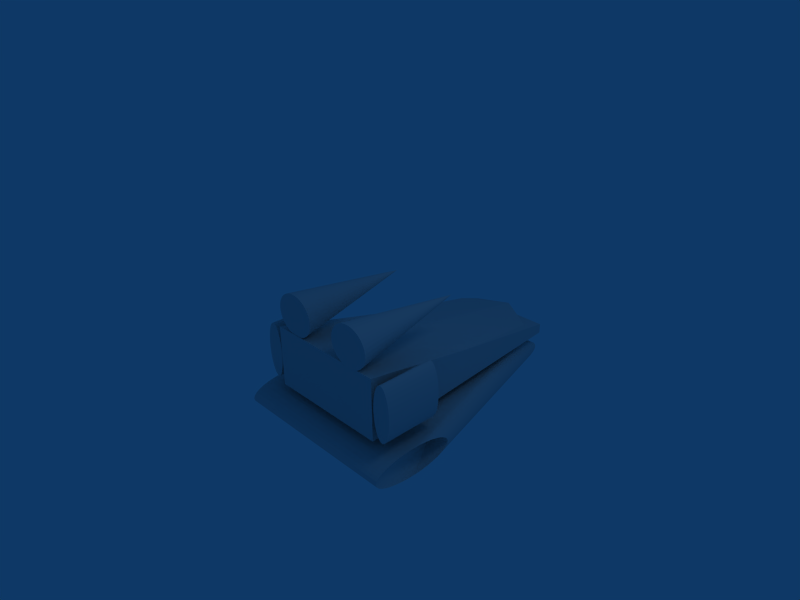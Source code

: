# Source: atttack_cruiser.blend  (saved by Blender 2.49.2; exported with 4.5.12 LTS)
import bpy
from mathutils import Matrix  # noqa: F401  (used for matrix-valued properties, if any)

bpy.ops.wm.read_factory_settings(use_empty=True)
scene = bpy.context.scene
scene.name = 'Scene'

# ---- collections
col_collection_1 = bpy.data.collections.new('Collection 1'); scene.collection.children.link(col_collection_1)

# ---- materials (node trees are filled in below, after node groups)
mat_material = bpy.data.materials.new('Material')
mat_material.alpha_threshold = 0.0
mat_material.roughness = 0.5
mat_material.line_color = (0.0, 0.0, 0.0, 1.0)

# ---- material node trees

# ---- world
world_world = bpy.data.worlds.new('World'); scene.world = world_world
world_world.color = (0.05656, 0.2208, 0.4)
world_world.use_sun_shadow = False
world_world.sun_shadow_jitter_overblur = 0.0
world_world.cycles.sampling_method = 'MANUAL'
world_world.cycles.sample_map_resolution = 256

# ---- cameras
cam_camera = bpy.data.cameras.new('Camera')
cam_camera.passepartout_alpha = 0.2
cam_camera.clip_end = 100.0
cam_camera.lens = 35.0
cam_camera.ortho_scale = 7.314
cam_camera.show_passepartout = False
cam_camera.show_safe_areas = True
cam_camera.dof.focus_distance = 0.0
cam_camera.dof.aperture_fstop = 128.0

# ---- lights
light_spot = bpy.data.lights.new('Spot', 'POINT')
light_spot.transmission_factor = 0.0
light_spot.cutoff_distance = 30.0
light_spot.energy = 100.0
light_spot.shadow_buffer_clip_start = 1.001
light_spot.shadow_soft_size = 1.0
light_spot.shadow_maximum_resolution = 0.006
light_spot.use_absolute_resolution = True
light_spot.cycles.use_multiple_importance_sampling = False

# ---- meshes
me_cube_001 = bpy.data.meshes.new('Cube.001')
me_cube_001.from_pydata([(-0.6857, 3.02, -0.6888), (-1.0, -1.0, -0.01274)], [(1, 0)], [])
me_cube_001.materials.append(mat_material)
me_cube_001.use_remesh_preserve_volume = False
me_cube_001.use_remesh_preserve_attributes = False
me_cube_001.use_mirror_vertex_groups = False
me_cube_001.update()
me_cube = bpy.data.meshes.new('Cube')
me_cube.from_pydata([(0.6929, 3.02, -1.0), (1.007, -1.0, -1.0), (-0.9928, -1.0, -1.0), (-0.6785, 3.02, -1.0), (0.6929, 2.585, -0.6888), (1.007, -1.0, -0.01274), (-0.9928, -1.0, -0.01274), (-0.6785, 2.585, -0.6888), (0.2675, -1.026, 0.3994), (0.2531, -1.025, 0.3351), (0.2516, -1.023, 0.2692), (0.2629, -1.02, 0.2043), (0.2867, -1.018, 0.1429), (0.322, -1.016, 0.08734), (0.3675, -1.013, 0.03971), (0.4215, -1.011, 0.001878), (0.4817, -1.009, -0.02471), (0.546, -1.008, -0.03903), (0.6119, -1.006, -0.04052), (0.6768, -1.005, -0.02915), (0.7382, -1.005, -0.005328), (0.7939, -1.005, 0.03001), (0.8415, -1.005, 0.07552), (0.8794, -1.006, 0.1294), (0.906, -1.007, 0.1897), (0.9204, -1.009, 0.254), (0.9219, -1.011, 0.3199), (0.9106, -1.013, 0.3847), (0.8868, -1.016, 0.4462), (0.8515, -1.018, 0.5017), (0.806, -1.02, 0.5494), (0.7521, -1.023, 0.5872), (0.6918, -1.024, 0.6138), (0.6275, -1.026, 0.6281), (0.5616, -1.028, 0.6296), (0.4967, -1.028, 0.6182), (0.4353, -1.029, 0.5944), (0.3797, -1.029, 0.5591), (0.332, -1.028, 0.5136), (0.2941, -1.028, 0.4596), (0.5478, 0.9818, 0.355), (0.5868, -1.017, 0.2945), (-0.5902, -0.9996, 0.3066), (-0.6292, 0.9991, 0.367), (-0.8829, -1.01, 0.4717), (-0.845, -1.011, 0.5256), (-0.7973, -1.012, 0.5711), (-0.7417, -1.012, 0.6064), (-0.6802, -1.011, 0.6302), (-0.6153, -1.01, 0.6416), (-0.5495, -1.009, 0.6401), (-0.4852, -1.007, 0.6258), (-0.4249, -1.005, 0.5992), (-0.371, -1.003, 0.5614), (-0.3255, -1.001, 0.5138), (-0.2902, -0.9984, 0.4582), (-0.2664, -0.996, 0.3968), (-0.255, -0.9939, 0.3319), (-0.2566, -0.9919, 0.266), (-0.2709, -0.9902, 0.2017), (-0.2976, -0.9889, 0.1415), (-0.3354, -0.988, 0.08754), (-0.3831, -0.9876, 0.04203), (-0.4387, -0.9876, 0.006694), (-0.5002, -0.9881, -0.01712), (-0.5651, -0.989, -0.0285), (-0.631, -0.9903, -0.027), (-0.6953, -0.992, -0.01269), (-0.7555, -0.994, 0.0139), (-0.8094, -0.9962, 0.05173), (-0.8549, -0.9985, 0.09936), (-0.8903, -1.001, 0.1549), (-0.914, -1.003, 0.2164), (-0.9254, -1.005, 0.2812), (-0.9238, -1.007, 0.3471), (-0.9095, -1.009, 0.4114), (1.393, -1.102, -1.493), (1.394, -1.25, -1.419), (1.395, -0.9992, -1.143), (1.395, -0.8817, -1.122), (1.394, -0.6215, -1.105), (1.393, -0.2439, -1.143), (1.393, -0.1409, -1.172), (1.392, -0.05634, -1.206), (1.392, 0.006461, -1.246), (1.391, 0.04513, -1.288), (1.391, 0.05817, -1.333), (1.39, -0.141, -1.494), (1.391, -0.4891, -1.556), (0.5881, 1.833, -1.461), (0.5879, 1.918, -1.495), (0.5887, 1.732, -1.29), (0.5889, 1.918, -1.173), (0.5887, 2.266, -1.111), (0.5878, 2.88, -1.174), (0.5875, 3.027, -1.248), (0.587, 3.066, -1.38), (0.5869, 2.964, -1.462), (0.5869, 2.776, -1.524), (0.587, 2.659, -1.545), (0.5872, 2.399, -1.562), (0.5874, 2.266, -1.558), (0.5875, 2.139, -1.545), (1.393, -1.187, -1.458), (1.394, -1.288, -1.376), (1.394, -1.301, -1.332), (1.395, -1.288, -1.287), (1.395, -1.25, -1.245), (1.395, -1.187, -1.205), (1.395, -1.102, -1.171), (1.395, -0.7542, -1.109), (1.394, -0.4889, -1.109), (1.394, -0.3614, -1.122), (1.391, 0.04509, -1.377), (1.391, 0.006386, -1.42), (1.39, -0.05645, -1.459), (1.39, -0.244, -1.522), (1.391, -0.3616, -1.543), (1.391, -0.6217, -1.56), (1.392, -0.7544, -1.555), (1.392, -0.8819, -1.542), (1.392, -0.9994, -1.521), (0.5883, 1.771, -1.421), (0.5885, 1.732, -1.379), (0.5886, 1.719, -1.334), (0.5888, 1.771, -1.247), (0.5889, 1.834, -1.208), (0.5888, 2.021, -1.145), (0.5888, 2.139, -1.124), (0.5885, 2.399, -1.107), (0.5884, 2.531, -1.112), (0.5882, 2.659, -1.125), (0.588, 2.777, -1.146), (0.5876, 2.964, -1.209), (0.5873, 3.066, -1.291), (0.5871, 3.079, -1.335), (0.5869, 3.027, -1.422), (0.5869, 2.879, -1.496), (0.5871, 2.531, -1.558), (0.5877, 2.021, -1.524), (-1.415, -1.189, -1.448), (-1.415, -1.104, -1.483), (-1.414, -1.251, -1.409), (-1.414, -1.29, -1.366), (-1.414, -1.303, -1.322), (-1.413, -1.29, -1.277), (-1.413, -1.251, -1.235), (-1.413, -1.188, -1.195), (-1.413, -1.104, -1.161), (-1.413, -1.001, -1.133), (-1.413, -0.8834, -1.112), (-1.413, -0.7558, -1.099), (-1.414, -0.6232, -1.095), (-1.414, -0.4906, -1.099), (-1.414, -0.3631, -1.112), (-1.415, -0.2455, -1.134), (-1.415, -0.1425, -1.162), (-1.416, -0.058, -1.197), (-1.416, 0.004806, -1.236), (-1.417, 0.04347, -1.279), (-1.417, 0.05652, -1.323), (-1.417, 0.04343, -1.367), (-1.417, 0.004731, -1.41), (-1.418, -0.05811, -1.449), (-1.418, -0.1427, -1.484), (-1.417, -0.2457, -1.512), (-1.417, -0.3632, -1.533), (-1.417, -0.4908, -1.546), (-1.417, -0.6234, -1.55), (-1.416, -0.756, -1.546), (-1.416, -0.8835, -1.533), (-1.416, -1.001, -1.511), (-0.616, 1.916, -1.485), (-0.6158, 1.832, -1.451), (-0.6156, 1.769, -1.411), (-0.6154, 1.73, -1.369), (-0.6153, 1.717, -1.324), (-0.6152, 1.73, -1.28), (-0.6151, 1.769, -1.237), (-0.6151, 1.832, -1.198), (-0.615, 1.916, -1.163), (-0.6151, 2.02, -1.135), (-0.6151, 2.137, -1.114), (-0.6152, 2.265, -1.101), (-0.6154, 2.397, -1.097), (-0.6155, 2.53, -1.102), (-0.6157, 2.657, -1.115), (-0.6159, 2.775, -1.136), (-0.6161, 2.878, -1.164), (-0.6163, 2.962, -1.199), (-0.6165, 3.025, -1.238), (-0.6166, 3.064, -1.281), (-0.6168, 3.077, -1.326), (-0.6169, 3.064, -1.37), (-0.617, 3.025, -1.413), (-0.617, 2.962, -1.452), (-0.617, 2.878, -1.486), (-0.617, 2.775, -1.515), (-0.6169, 2.657, -1.535), (-0.6168, 2.53, -1.548), (-0.6167, 2.397, -1.553), (-0.6166, 2.264, -1.548), (-0.6164, 2.137, -1.535), (-0.6162, 2.019, -1.514), (-1.058, -0.9738, -0.7529), (-1.043, -0.9752, -0.6751), (-1.033, -0.9764, -0.5905), (-1.03, -0.9773, -0.5024), (-1.033, -0.9779, -0.414), (-1.041, -0.9781, -0.3288), (-1.056, -0.9781, -0.2502), (-1.076, -0.9777, -0.181), (-1.1, -0.977, -0.1239), (-1.127, -0.976, -0.08124), (-1.157, -0.9748, -0.05454), (-1.189, -0.9733, -0.04486), (-1.22, -0.9717, -0.05256), (-1.25, -0.9701, -0.07735), (-1.278, -0.9684, -0.1183), (-1.303, -0.9667, -0.1738), (-1.323, -0.9652, -0.2417), (-1.338, -0.9638, -0.3194), (-1.348, -0.9627, -0.404), (-1.351, -0.9618, -0.4922), (-1.348, -0.9612, -0.5806), (-1.34, -0.9609, -0.6657), (-1.325, -0.9609, -0.7444), (-1.305, -0.9613, -0.8136), (-1.281, -0.962, -0.8706), (-1.254, -0.963, -0.9133), (-1.224, -0.9643, -0.94), (-1.192, -0.9657, -0.9497), (-1.161, -0.9673, -0.942), (-1.131, -0.9689, -0.9172), (-1.103, -0.9706, -0.8763), (-1.078, -0.9723, -0.8208), (-1.052, -0.06905, -0.7454), (-1.037, -0.07043, -0.6677), (-1.028, -0.07158, -0.5831), (-1.024, -0.07248, -0.4949), (-1.027, -0.07307, -0.4065), (-1.036, -0.07335, -0.3214), (-1.05, -0.07329, -0.2427), (-1.07, -0.07291, -0.1735), (-1.094, -0.07221, -0.1165), (-1.122, -0.07122, -0.07378), (-1.152, -0.06999, -0.04708), (-1.183, -0.06855, -0.03739), (-1.215, -0.06697, -0.04509), (-1.245, -0.0653, -0.06988), (-1.273, -0.0636, -0.1108), (-1.297, -0.06195, -0.1663), (-1.318, -0.06041, -0.2342), (-1.333, -0.05904, -0.312), (-1.342, -0.05788, -0.3966), (-1.346, -0.05698, -0.4847), (-1.343, -0.05639, -0.5731), (-1.334, -0.05611, -0.6583), (-1.319, -0.05617, -0.7369), (-1.3, -0.05655, -0.8061), (-1.276, -0.05725, -0.8632), (-1.248, -0.05824, -0.9059), (-1.218, -0.05947, -0.9326), (-1.187, -0.06091, -0.9422), (-1.155, -0.0625, -0.9345), (-1.125, -0.06417, -0.9098), (-1.097, -0.06586, -0.8688), (-1.073, -0.06751, -0.8133), (-1.191, -0.9695, -0.4973), (-1.185, -0.06473, -0.4898), (1.208, -0.1078, -0.4645), (1.203, -1.013, -0.4719), (1.321, -0.1106, -0.788), (1.296, -0.109, -0.8435), (1.268, -0.1073, -0.8844), (1.238, -0.1056, -0.9092), (1.206, -0.104, -0.9169), (1.175, -0.1026, -0.9072), (1.145, -0.1013, -0.8805), (1.118, -0.1004, -0.8378), (1.093, -0.09965, -0.7808), (1.074, -0.09927, -0.7116), (1.059, -0.09921, -0.6329), (1.05, -0.09949, -0.5477), (1.048, -0.1001, -0.4594), (1.051, -0.101, -0.3712), (1.061, -0.1021, -0.2866), (1.076, -0.1035, -0.2089), (1.096, -0.1051, -0.141), (1.121, -0.1067, -0.08547), (1.148, -0.1084, -0.04454), (1.179, -0.1101, -0.01975), (1.21, -0.1117, -0.01205), (1.241, -0.1131, -0.02174), (1.271, -0.1143, -0.04844), (1.299, -0.1153, -0.09113), (1.323, -0.116, -0.1482), (1.343, -0.1164, -0.2174), (1.357, -0.1165, -0.296), (1.366, -0.1162, -0.3812), (1.369, -0.1156, -0.4696), (1.365, -0.1147, -0.5577), (1.356, -0.1135, -0.6423), (1.341, -0.1122, -0.7201), (1.315, -1.015, -0.7955), (1.29, -1.014, -0.851), (1.262, -1.012, -0.8919), (1.232, -1.01, -0.9167), (1.201, -1.009, -0.9244), (1.17, -1.007, -0.9147), (1.14, -1.006, -0.888), (1.112, -1.005, -0.8453), (1.088, -1.004, -0.7883), (1.068, -1.004, -0.7191), (1.054, -1.004, -0.6404), (1.045, -1.004, -0.5552), (1.042, -1.005, -0.4669), (1.046, -1.006, -0.3787), (1.055, -1.007, -0.2941), (1.07, -1.008, -0.2164), (1.09, -1.01, -0.1484), (1.115, -1.011, -0.09294), (1.143, -1.013, -0.05201), (1.173, -1.015, -0.02722), (1.204, -1.016, -0.01952), (1.236, -1.018, -0.0292), (1.266, -1.019, -0.0559), (1.293, -1.02, -0.09859), (1.317, -1.021, -0.1556), (1.337, -1.021, -0.2248), (1.352, -1.021, -0.3035), (1.361, -1.021, -0.3887), (1.363, -1.02, -0.477), (1.36, -1.019, -0.5652), (1.35, -1.018, -0.6498), (1.335, -1.017, -0.7275), (0.85, 1.01, -1.0), (0.007171, 3.02, -1.0), (0.6929, 3.02, -0.8444), (0.007171, -1.0, -1.0), (1.007, -1.0, -0.5064), (-0.8357, 1.01, -1.0), (-0.9928, -1.0, -0.5064), (-0.6785, 3.02, -0.8444), (0.85, 1.01, -0.4514), (0.007172, 3.02, -0.6888), (0.007171, -1.0, -0.01274), (-0.8357, 1.01, -0.4514), (0.007171, 1.01, -1.0), (0.007171, 1.01, -0.3508), (0.85, 1.01, -0.6754), (0.007171, -1.0, -0.5064), (-0.8357, 1.01, -0.6754), (0.007172, 3.02, -0.8444)], [], [(40, 9, 8), (40, 10, 9), (40, 11, 10), (40, 12, 11), (40, 13, 12), (40, 14, 13), (40, 15, 14), (40, 16, 15), (40, 17, 16), (40, 18, 17), (40, 19, 18), (40, 20, 19), (40, 21, 20), (40, 22, 21), (40, 23, 22), (40, 24, 23), (40, 25, 24), (40, 26, 25), (40, 27, 26), (40, 28, 27), (40, 29, 28), (40, 30, 29), (40, 31, 30), (40, 32, 31), (40, 33, 32), (40, 34, 33), (40, 35, 34), (40, 36, 35), (40, 37, 36), (40, 38, 37), (40, 39, 38), (40, 8, 39), (41, 8, 9), (41, 9, 10), (41, 10, 11), (41, 11, 12), (41, 12, 13), (41, 13, 14), (41, 14, 15), (41, 15, 16), (41, 16, 17), (41, 17, 18), (41, 18, 19), (41, 19, 20), (41, 20, 21), (41, 21, 22), (41, 22, 23), (41, 23, 24), (41, 24, 25), (41, 25, 26), (41, 26, 27), (41, 27, 28), (41, 28, 29), (41, 29, 30), (41, 30, 31), (41, 31, 32), (41, 32, 33), (41, 33, 34), (41, 34, 35), (41, 35, 36), (41, 36, 37), (41, 37, 38), (41, 38, 39), (41, 39, 8), (75, 74, 43), (74, 73, 43), (73, 72, 43), (72, 71, 43), (71, 70, 43), (70, 69, 43), (69, 68, 43), (68, 67, 43), (67, 66, 43), (66, 65, 43), (65, 64, 43), (64, 63, 43), (63, 62, 43), (62, 61, 43), (61, 60, 43), (60, 59, 43), (59, 58, 43), (58, 57, 43), (57, 56, 43), (56, 55, 43), (55, 54, 43), (54, 53, 43), (53, 52, 43), (52, 51, 43), (51, 50, 43), (50, 49, 43), (49, 48, 43), (48, 47, 43), (47, 46, 43), (46, 45, 43), (45, 44, 43), (44, 75, 43), (74, 75, 42), (73, 74, 42), (72, 73, 42), (71, 72, 42), (70, 71, 42), (69, 70, 42), (68, 69, 42), (67, 68, 42), (66, 67, 42), (65, 66, 42), (64, 65, 42), (63, 64, 42), (62, 63, 42), (61, 62, 42), (60, 61, 42), (59, 60, 42), (58, 59, 42), (57, 58, 42), (56, 57, 42), (55, 56, 42), (54, 55, 42), (53, 54, 42), (52, 53, 42), (51, 52, 42), (50, 51, 42), (49, 50, 42), (48, 49, 42), (47, 48, 42), (46, 47, 42), (45, 46, 42), (44, 45, 42), (75, 44, 42), (76, 90, 172, 141), (89, 103, 140, 173), (122, 77, 142, 174), (123, 104, 143, 175), (124, 105, 144, 176), (91, 106, 145, 177), (125, 107, 146, 178), (126, 108, 147, 179), (92, 109, 148, 180), (127, 78, 149, 181), (128, 79, 150, 182), (93, 110, 151, 183), (129, 80, 152, 184), (130, 111, 153, 185), (131, 112, 154, 186), (132, 81, 155, 187), (94, 82, 156, 188), (133, 83, 157, 189), (95, 84, 158, 190), (134, 85, 159, 191), (135, 86, 160, 192), (96, 113, 161, 193), (136, 114, 162, 194), (97, 115, 163, 195), (137, 87, 164, 196), (98, 116, 165, 197), (99, 117, 166, 198), (138, 88, 167, 199), (100, 118, 168, 200), (101, 119, 169, 201), (102, 120, 170, 202), (139, 121, 171, 203), (268, 204, 205), (269, 237, 236), (268, 205, 206), (269, 238, 237), (268, 206, 207), (269, 239, 238), (268, 207, 208), (269, 240, 239), (268, 208, 209), (269, 241, 240), (268, 209, 210), (269, 242, 241), (268, 210, 211), (269, 243, 242), (268, 211, 212), (269, 244, 243), (268, 212, 213), (269, 245, 244), (268, 213, 214), (269, 246, 245), (268, 214, 215), (269, 247, 246), (268, 215, 216), (269, 248, 247), (268, 216, 217), (269, 249, 248), (268, 217, 218), (269, 250, 249), (268, 218, 219), (269, 251, 250), (268, 219, 220), (269, 252, 251), (268, 220, 221), (269, 253, 252), (268, 221, 222), (269, 254, 253), (268, 222, 223), (269, 255, 254), (268, 223, 224), (269, 256, 255), (268, 224, 225), (269, 257, 256), (268, 225, 226), (269, 258, 257), (268, 226, 227), (269, 259, 258), (268, 227, 228), (269, 260, 259), (268, 228, 229), (269, 261, 260), (268, 229, 230), (269, 262, 261), (268, 230, 231), (269, 263, 262), (268, 231, 232), (269, 264, 263), (268, 232, 233), (269, 265, 264), (268, 233, 234), (269, 266, 265), (268, 234, 235), (269, 267, 266), (268, 235, 204), (269, 236, 267), (204, 236, 237, 205), (205, 237, 238, 206), (206, 238, 239, 207), (207, 239, 240, 208), (208, 240, 241, 209), (209, 241, 242, 210), (210, 242, 243, 211), (211, 243, 244, 212), (212, 244, 245, 213), (213, 245, 246, 214), (214, 246, 247, 215), (215, 247, 248, 216), (216, 248, 249, 217), (217, 249, 250, 218), (218, 250, 251, 219), (219, 251, 252, 220), (220, 252, 253, 221), (221, 253, 254, 222), (222, 254, 255, 223), (223, 255, 256, 224), (224, 256, 257, 225), (225, 257, 258, 226), (226, 258, 259, 227), (227, 259, 260, 228), (228, 260, 261, 229), (229, 261, 262, 230), (230, 262, 263, 231), (231, 263, 264, 232), (232, 264, 265, 233), (233, 265, 266, 234), (234, 266, 267, 235), (235, 267, 236, 204), (334, 335, 271), (303, 302, 270), (333, 334, 271), (302, 301, 270), (332, 333, 271), (301, 300, 270), (331, 332, 271), (300, 299, 270), (330, 331, 271), (299, 298, 270), (329, 330, 271), (298, 297, 270), (328, 329, 271), (297, 296, 270), (327, 328, 271), (296, 295, 270), (326, 327, 271), (295, 294, 270), (325, 326, 271), (294, 293, 270), (324, 325, 271), (293, 292, 270), (323, 324, 271), (292, 291, 270), (322, 323, 271), (291, 290, 270), (321, 322, 271), (290, 289, 270), (320, 321, 271), (289, 288, 270), (319, 320, 271), (288, 287, 270), (318, 319, 271), (287, 286, 270), (317, 318, 271), (286, 285, 270), (316, 317, 271), (285, 284, 270), (315, 316, 271), (284, 283, 270), (314, 315, 271), (283, 282, 270), (313, 314, 271), (282, 281, 270), (312, 313, 271), (281, 280, 270), (311, 312, 271), (280, 279, 270), (310, 311, 271), (279, 278, 270), (309, 310, 271), (278, 277, 270), (308, 309, 271), (277, 276, 270), (307, 308, 271), (276, 275, 270), (306, 307, 271), (275, 274, 270), (305, 306, 271), (274, 273, 270), (304, 305, 271), (273, 272, 270), (335, 304, 271), (272, 303, 270), (302, 303, 335, 334), (301, 302, 334, 333), (300, 301, 333, 332), (299, 300, 332, 331), (298, 299, 331, 330), (297, 298, 330, 329), (296, 297, 329, 328), (295, 296, 328, 327), (294, 295, 327, 326), (293, 294, 326, 325), (292, 293, 325, 324), (291, 292, 324, 323), (290, 291, 323, 322), (289, 290, 322, 321), (288, 289, 321, 320), (287, 288, 320, 319), (286, 287, 319, 318), (285, 286, 318, 317), (284, 285, 317, 316), (283, 284, 316, 315), (282, 283, 315, 314), (281, 282, 314, 313), (280, 281, 313, 312), (279, 280, 312, 311), (278, 279, 311, 310), (277, 278, 310, 309), (276, 277, 309, 308), (275, 276, 308, 307), (274, 275, 307, 306), (273, 274, 306, 305), (272, 273, 305, 304), (303, 272, 304, 335), (336, 1, 339, 348), (0, 336, 348, 337), (348, 339, 2, 341), (337, 348, 341, 3), (345, 7, 347, 349), (4, 345, 349, 344), (349, 347, 6, 346), (344, 349, 346, 5), (338, 4, 344, 350), (0, 338, 350, 336), (350, 344, 5, 340), (336, 350, 340, 1), (340, 5, 346, 351), (1, 340, 351, 339), (351, 346, 6, 342), (339, 351, 342, 2), (342, 6, 347, 352), (2, 342, 352, 341), (352, 347, 7, 343), (341, 352, 343, 3), (338, 0, 337, 353), (4, 338, 353, 345), (353, 337, 3, 343), (345, 353, 343, 7), (104, 77, 122, 123), (105, 104, 123, 124), (78, 109, 92, 127), (79, 78, 127, 128), (110, 79, 128, 93), (81, 112, 131, 132), (83, 82, 94, 133), (85, 84, 95, 134), (113, 86, 135, 96), (115, 114, 136, 97), (117, 116, 98, 99), (88, 117, 99, 138), (76, 121, 139, 90), (76, 103, 140, 141), (103, 77, 142, 140), (77, 104, 143, 142), (104, 105, 144, 143), (105, 106, 145, 144), (106, 107, 146, 145), (107, 108, 147, 146), (108, 109, 148, 147), (109, 78, 149, 148), (78, 79, 150, 149), (79, 110, 151, 150), (110, 80, 152, 151), (80, 111, 153, 152), (111, 112, 154, 153), (112, 81, 155, 154), (81, 82, 156, 155), (82, 83, 157, 156), (83, 84, 158, 157), (84, 85, 159, 158), (85, 86, 160, 159), (86, 113, 161, 160), (113, 114, 162, 161), (114, 115, 163, 162), (115, 87, 164, 163), (87, 116, 165, 164), (116, 117, 166, 165), (117, 88, 167, 166), (88, 118, 168, 167), (118, 119, 169, 168), (119, 120, 170, 169), (120, 121, 171, 170), (121, 76, 141, 171), (89, 90, 172, 173), (122, 89, 173, 174), (123, 122, 174, 175), (124, 123, 175, 176), (91, 124, 176, 177), (125, 91, 177, 178), (126, 125, 178, 179), (92, 126, 179, 180), (127, 92, 180, 181), (128, 127, 181, 182), (93, 128, 182, 183), (129, 93, 183, 184), (130, 129, 184, 185), (131, 130, 185, 186), (132, 131, 186, 187), (94, 132, 187, 188), (133, 94, 188, 189), (95, 133, 189, 190), (134, 95, 190, 191), (135, 134, 191, 192), (96, 135, 192, 193), (136, 96, 193, 194), (97, 136, 194, 195), (137, 97, 195, 196), (98, 137, 196, 197), (99, 98, 197, 198), (138, 99, 198, 199), (100, 138, 199, 200), (101, 100, 200, 201), (102, 101, 201, 202), (139, 102, 202, 203), (90, 139, 203, 172), (76, 103, 89, 90), (103, 77, 122, 89), (105, 106, 91, 124), (106, 107, 125, 91), (107, 108, 126, 125), (108, 109, 92, 126), (110, 80, 129, 93), (80, 111, 130, 129), (111, 112, 131, 130), (81, 82, 94, 132), (83, 84, 95, 133), (85, 86, 135, 134), (113, 114, 136, 96), (115, 87, 137, 97), (87, 116, 98, 137), (88, 118, 100, 138), (118, 119, 101, 100), (119, 120, 102, 101), (120, 121, 139, 102), (140, 141, 172, 173), (140, 142, 174, 173), (141, 172, 203, 171), (142, 143, 175, 174), (143, 144, 176, 175), (144, 145, 177, 176), (145, 146, 178, 177), (146, 147, 179, 178), (147, 148, 180, 179), (148, 149, 181, 180), (149, 150, 182, 181), (150, 151, 183, 182), (151, 152, 184, 183), (152, 153, 185, 184), (153, 154, 186, 185), (154, 155, 187, 186), (155, 156, 188, 187), (156, 157, 189, 188), (157, 158, 190, 189), (158, 159, 191, 190), (159, 160, 192, 191), (160, 161, 193, 192), (161, 162, 194, 193), (162, 163, 195, 194), (163, 164, 196, 195), (164, 165, 197, 196), (165, 166, 198, 197), (166, 167, 199, 198), (167, 168, 200, 199), (168, 169, 201, 200), (169, 170, 202, 201), (170, 171, 203, 202)])
me_cube.materials.append(mat_material)
me_cube.use_remesh_preserve_volume = False
me_cube.use_remesh_preserve_attributes = False
me_cube.use_mirror_vertex_groups = False
me_cube.update()

# ---- objects
ob_cube_001 = bpy.data.objects.new('Cube.001', me_cube_001)
ob_cube = bpy.data.objects.new('Cube', me_cube)
ob_lamp = bpy.data.objects.new('Lamp', light_spot)
ob_camera = bpy.data.objects.new('Camera', cam_camera)

# ---- transforms, parenting, visibility, modifiers, constraints
ob_cube_001.location = (0.0, 0.0, 0.0)
ob_cube_001.lock_rotations_4d = False
ob_cube_001.empty_display_type = 'ARROWS'
ob_cube_001.color = (0.0, 0.0, 0.0, 1.0)
ob_cube_001.lineart.crease_threshold = 0.0
ob_cube.location = (0.0, 0.0, 0.0)
ob_cube.lock_rotations_4d = False
ob_cube.empty_display_type = 'ARROWS'
ob_cube.color = (0.0, 0.0, 0.0, 1.0)
ob_cube.lineart.crease_threshold = 0.0
ob_lamp.location = (4.076, 1.005, 5.904)
ob_lamp.rotation_euler = (0.6503, 0.05522, 1.866)
ob_lamp.lock_rotations_4d = False
ob_lamp.empty_display_type = 'ARROWS'
ob_lamp.color = (0.0, 0.0, 0.0, 0.0)
ob_lamp.lineart.crease_threshold = 0.0
ob_camera.location = (7.481, -6.508, 5.344)
ob_camera.rotation_euler = (1.109, 0.01082, 0.8149)
ob_camera.lock_rotations_4d = False
ob_camera.empty_display_type = 'ARROWS'
ob_camera.color = (0.0, 0.0, 0.0, 0.0)
ob_camera.display_type = 'WIRE'
ob_camera.lineart.crease_threshold = 0.0

# ---- collection membership
col_collection_1.objects.link(ob_cube_001)
col_collection_1.objects.link(ob_cube)
col_collection_1.objects.link(ob_lamp)
col_collection_1.objects.link(ob_camera)

# ---- scene / render settings (as saved in the file)
scene.camera = ob_camera
scene.frame_start = 1; scene.frame_end = 250; scene.frame_set(1)
scene.render.engine = 'BLENDER_EEVEE_NEXT'
scene.render.image_settings.file_format = 'JPEG'
scene.render.image_settings.color_mode = 'RGB'
scene.render.image_settings.compression = 90
scene.render.resolution_x = 800
scene.render.resolution_y = 600
scene.render.pixel_aspect_x = 100.0
scene.render.pixel_aspect_y = 100.0
scene.render.fps = 25
scene.render.dither_intensity = 0.0
scene.render.use_compositing = False
scene.render.use_sequencer = False
scene.render.bake_margin = 2
scene.render.bake_bias = 0.0
scene.render.use_stamp_time = False
scene.render.use_stamp_date = False
scene.render.use_stamp_frame = False
scene.render.use_stamp_camera = False
scene.render.use_stamp_scene = False
scene.render.use_stamp_filename = False
scene.render.use_stamp_render_time = False
scene.render.stamp_font_size = 0
scene.cycles.use_denoising = False
scene.cycles.samples = 10
scene.cycles.sampling_pattern = 'TABULATED_SOBOL'
scene.cycles.light_sampling_threshold = 0.0
scene.cycles.use_adaptive_sampling = False
scene.cycles.use_light_tree = False
scene.cycles.blur_glossy = 0.0
scene.cycles.volume_bounces = 1
scene.cycles.pixel_filter_type = 'GAUSSIAN'
scene.cycles.sample_clamp_indirect = 0.0
scene.view_settings.view_transform = 'Raw'
bpy.context.view_layer.update()
